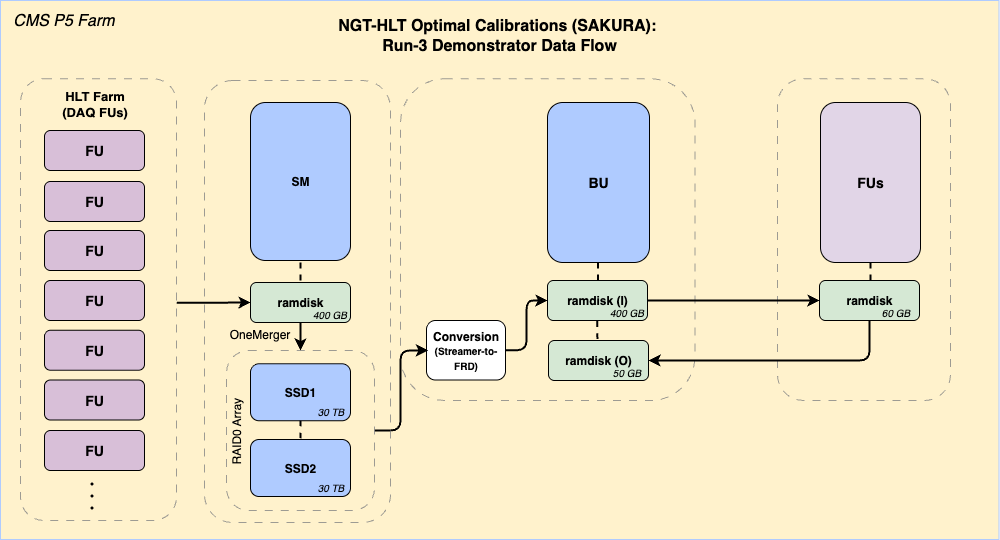

The diagram above was exported from draw.io. Its source (the exported page's mxGraphModel, read from the mxfile embedded in the PNG):
<mxGraphModel dx="-656" dy="622" grid="1" gridSize="10" guides="1" tooltips="1" connect="1" arrows="1" fold="1" page="1" pageScale="1" pageWidth="827" pageHeight="1169" math="0" shadow="0">
  <root>
    <mxCell id="0" />
    <mxCell id="1" parent="0" />
    <mxCell id="VBnaeW3tyLs_7LWYnNDS-3" value="" style="group" parent="1" connectable="0" vertex="1">
      <mxGeometry x="1860" y="240" width="998.5" height="539" as="geometry" />
    </mxCell>
    <mxCell id="nVbvLBho-aKDMSMwRuIr-5" value="" style="edgeStyle=orthogonalEdgeStyle;rounded=1;orthogonalLoop=1;jettySize=auto;html=1;strokeColor=default;strokeWidth=2;curved=0;endArrow=none;endFill=1;spacingTop=0;exitX=0.5;exitY=1;exitDx=0;exitDy=0;startArrow=none;startFill=0;dashed=1;entryX=0.5;entryY=0;entryDx=0;entryDy=0;" parent="VBnaeW3tyLs_7LWYnNDS-3" edge="1">
      <mxGeometry relative="1" as="geometry">
        <mxPoint x="220" y="182" as="sourcePoint" />
        <mxPoint x="220" y="204" as="targetPoint" />
        <Array as="points">
          <mxPoint x="220" y="192" />
          <mxPoint x="220" y="192" />
        </Array>
      </mxGeometry>
    </mxCell>
    <mxCell id="2xcq_pXlM-XG_0S8qXP4-2" value="" style="rounded=1;whiteSpace=wrap;html=1;fillColor=none;dashed=1;dashPattern=8 8;opacity=80;strokeColor=#858585;container=0;" parent="VBnaeW3tyLs_7LWYnNDS-3" vertex="1">
      <mxGeometry x="14" y="81.75" width="186" height="442" as="geometry" />
    </mxCell>
    <mxCell id="wa49Pn-pvh2bLljwLHad-9" value="" style="rounded=0;whiteSpace=wrap;html=1;fillColor=#FFF2CC;strokeColor=light-dark(#afcbff, #5c79a3);fillStyle=solid;container=0;" parent="VBnaeW3tyLs_7LWYnNDS-3" vertex="1">
      <mxGeometry width="998.5" height="539" as="geometry" />
    </mxCell>
    <mxCell id="x_ykKYG2ymdTlrO0Z5TY-57" value="&lt;b&gt;ramdisk&lt;/b&gt;" style="rounded=1;whiteSpace=wrap;html=1;rotation=0;fillColor=#d5e8d4;strokeColor=#000000;container=0;" parent="VBnaeW3tyLs_7LWYnNDS-3" vertex="1">
      <mxGeometry x="819" y="280" width="100" height="40" as="geometry" />
    </mxCell>
    <mxCell id="x_ykKYG2ymdTlrO0Z5TY-62" value="" style="rounded=1;whiteSpace=wrap;html=1;fillColor=none;dashed=1;dashPattern=8 8;opacity=80;strokeColor=#858585;container=0;" parent="VBnaeW3tyLs_7LWYnNDS-3" vertex="1">
      <mxGeometry x="777" y="78.25" width="173" height="321.75" as="geometry" />
    </mxCell>
    <mxCell id="x_ykKYG2ymdTlrO0Z5TY-61" value="" style="rounded=1;whiteSpace=wrap;html=1;fillColor=none;dashed=1;dashPattern=8 8;opacity=80;strokeColor=#858585;container=0;" parent="VBnaeW3tyLs_7LWYnNDS-3" vertex="1">
      <mxGeometry x="400" y="78.25" width="294.5" height="321.75" as="geometry" />
    </mxCell>
    <mxCell id="-1vVAZZULqZGSlAczmIT-1" value="&lt;i&gt;CMS P5 Farm&lt;/i&gt;" style="text;html=1;align=center;verticalAlign=middle;resizable=0;points=[];autosize=1;strokeColor=none;fillColor=none;fontSize=16;container=0;" parent="VBnaeW3tyLs_7LWYnNDS-3" vertex="1">
      <mxGeometry x="2.6950067476382173" y="5" width="120" height="30" as="geometry" />
    </mxCell>
    <mxCell id="iU1aODgmRw8-L7eTGCvN-4" value="&lt;b&gt;&lt;font&gt;Conversion&lt;/font&gt;&lt;/b&gt;&lt;div&gt;&lt;b&gt;&lt;font style=&quot;font-size: 10px;&quot;&gt;(Streamer-to-&lt;br&gt;FRD)&lt;/font&gt;&lt;/b&gt;&lt;/div&gt;" style="rounded=1;whiteSpace=wrap;html=1;align=center;container=0;" parent="VBnaeW3tyLs_7LWYnNDS-3" vertex="1">
      <mxGeometry x="258" y="146.25" width="79" height="59.5" as="geometry" />
    </mxCell>
    <mxCell id="WGdXT72n8x7lZ6ZxNEnB-11" value="&lt;div&gt;&lt;b style=&quot;background-color: transparent; color: light-dark(rgb(0, 0, 0), rgb(255, 255, 255));&quot;&gt;&lt;font&gt;SM&lt;/font&gt;&lt;/b&gt;&lt;/div&gt;" style="rounded=1;whiteSpace=wrap;html=1;rotation=0;fillColor=light-dark(#afcbff, #1d293b);strokeColor=light-dark(#000000,#5C79A3);container=0;" parent="VBnaeW3tyLs_7LWYnNDS-3" vertex="1">
      <mxGeometry x="250" y="102" width="100" height="158" as="geometry" />
    </mxCell>
    <mxCell id="iU1aODgmRw8-L7eTGCvN-7" value="" style="edgeStyle=orthogonalEdgeStyle;rounded=1;orthogonalLoop=1;jettySize=auto;html=1;strokeColor=default;strokeWidth=2;curved=0;endArrow=classic;endFill=1;spacingTop=0;exitX=1;exitY=0.5;exitDx=0;exitDy=0;entryX=0;entryY=0.5;entryDx=0;entryDy=0;" parent="VBnaeW3tyLs_7LWYnNDS-3" source="x_ykKYG2ymdTlrO0Z5TY-38" target="x_ykKYG2ymdTlrO0Z5TY-57" edge="1">
      <mxGeometry relative="1" as="geometry">
        <mxPoint x="660" y="412" as="sourcePoint" />
        <mxPoint x="650" y="381.5" as="targetPoint" />
      </mxGeometry>
    </mxCell>
    <mxCell id="x_ykKYG2ymdTlrO0Z5TY-19" value="" style="edgeStyle=orthogonalEdgeStyle;rounded=1;orthogonalLoop=1;jettySize=auto;html=1;strokeColor=default;strokeWidth=2;curved=0;endArrow=classic;endFill=1;spacingTop=0;entryX=0.5;entryY=0;entryDx=0;entryDy=0;exitX=0.5;exitY=1;exitDx=0;exitDy=0;" parent="VBnaeW3tyLs_7LWYnNDS-3" source="x_ykKYG2ymdTlrO0Z5TY-2" target="x_ykKYG2ymdTlrO0Z5TY-16" edge="1">
      <mxGeometry relative="1" as="geometry">
        <mxPoint x="284" y="322" as="sourcePoint" />
        <mxPoint x="421" y="322" as="targetPoint" />
      </mxGeometry>
    </mxCell>
    <mxCell id="wa49Pn-pvh2bLljwLHad-33" value="&lt;font&gt;NGT-HLT Optimal Calibrations (SAKURA):&amp;nbsp;&lt;/font&gt;&lt;div&gt;&lt;font&gt;Run-3 Demonstrator Data Flow&lt;/font&gt;&lt;/div&gt;" style="text;html=1;strokeColor=none;fillColor=none;align=center;verticalAlign=middle;whiteSpace=wrap;rounded=0;fontSize=16;fontStyle=1;container=0;" parent="VBnaeW3tyLs_7LWYnNDS-3" vertex="1">
      <mxGeometry x="334.25" y="20" width="330" height="30" as="geometry" />
    </mxCell>
    <mxCell id="x_ykKYG2ymdTlrO0Z5TY-52" value="&lt;b&gt;&lt;font&gt;Conversion&lt;/font&gt;&lt;/b&gt;&lt;div&gt;&lt;b&gt;&lt;font style=&quot;font-size: 10px;&quot;&gt;(Streamer-to-&lt;br&gt;FRD)&lt;/font&gt;&lt;/b&gt;&lt;/div&gt;" style="rounded=1;whiteSpace=wrap;html=1;align=center;container=0;" parent="VBnaeW3tyLs_7LWYnNDS-3" vertex="1">
      <mxGeometry x="426" y="320" width="79" height="59.5" as="geometry" />
    </mxCell>
    <mxCell id="x_ykKYG2ymdTlrO0Z5TY-53" value="" style="edgeStyle=orthogonalEdgeStyle;rounded=1;orthogonalLoop=1;jettySize=auto;html=1;strokeColor=default;strokeWidth=2;curved=0;endArrow=classic;endFill=1;spacingTop=0;exitX=1;exitY=0.5;exitDx=0;exitDy=0;entryX=0.019;entryY=0.502;entryDx=0;entryDy=0;entryPerimeter=0;" parent="VBnaeW3tyLs_7LWYnNDS-3" source="x_ykKYG2ymdTlrO0Z5TY-16" target="x_ykKYG2ymdTlrO0Z5TY-52" edge="1">
      <mxGeometry relative="1" as="geometry">
        <mxPoint x="470" y="480" as="sourcePoint" />
        <mxPoint x="390" y="430" as="targetPoint" />
      </mxGeometry>
    </mxCell>
    <mxCell id="hIWg0OG6KV_40AornxaS-19" value="" style="edgeStyle=orthogonalEdgeStyle;rounded=1;orthogonalLoop=1;jettySize=auto;html=1;strokeColor=default;strokeWidth=2;curved=0;endArrow=classic;endFill=1;spacingTop=0;entryX=0;entryY=0.5;entryDx=0;entryDy=0;exitX=1;exitY=0.5;exitDx=0;exitDy=0;" parent="VBnaeW3tyLs_7LWYnNDS-3" source="x_ykKYG2ymdTlrO0Z5TY-52" target="x_ykKYG2ymdTlrO0Z5TY-38" edge="1">
      <mxGeometry relative="1" as="geometry">
        <mxPoint x="473.42999999999984" y="412.78" as="sourcePoint" />
        <mxPoint x="511.42999999999984" y="412.78" as="targetPoint" />
      </mxGeometry>
    </mxCell>
    <mxCell id="x_ykKYG2ymdTlrO0Z5TY-59" value="&lt;div&gt;&lt;b style=&quot;font-size: 14px; background-color: transparent; color: light-dark(rgb(0, 0, 0), rgb(255, 255, 255));&quot;&gt;FUs&lt;/b&gt;&lt;/div&gt;" style="rounded=1;whiteSpace=wrap;html=1;rotation=0;fillColor=#e1d5e7;strokeColor=#000000;container=0;" parent="VBnaeW3tyLs_7LWYnNDS-3" vertex="1">
      <mxGeometry x="820" y="102" width="100" height="160" as="geometry" />
    </mxCell>
    <mxCell id="x_ykKYG2ymdTlrO0Z5TY-60" value="" style="edgeStyle=orthogonalEdgeStyle;rounded=1;orthogonalLoop=1;jettySize=auto;html=1;strokeColor=default;strokeWidth=2;curved=0;endArrow=classic;endFill=1;spacingTop=0;exitX=0.5;exitY=1;exitDx=0;exitDy=0;entryX=1;entryY=0.5;entryDx=0;entryDy=0;" parent="VBnaeW3tyLs_7LWYnNDS-3" source="x_ykKYG2ymdTlrO0Z5TY-57" target="x_ykKYG2ymdTlrO0Z5TY-41" edge="1">
      <mxGeometry relative="1" as="geometry">
        <mxPoint x="764" y="385.5" as="sourcePoint" />
        <mxPoint x="933" y="385.5" as="targetPoint" />
      </mxGeometry>
    </mxCell>
    <mxCell id="nVbvLBho-aKDMSMwRuIr-3" value="" style="edgeStyle=orthogonalEdgeStyle;rounded=1;orthogonalLoop=1;jettySize=auto;html=1;strokeColor=default;strokeWidth=2;curved=0;endArrow=none;endFill=1;spacingTop=0;exitX=0.5;exitY=1;exitDx=0;exitDy=0;startArrow=none;startFill=0;dashed=1;entryX=0.5;entryY=0;entryDx=0;entryDy=0;" parent="VBnaeW3tyLs_7LWYnNDS-3" edge="1">
      <mxGeometry relative="1" as="geometry">
        <mxPoint x="597.46" y="262" as="sourcePoint" />
        <mxPoint x="597.46" y="284" as="targetPoint" />
        <Array as="points" />
      </mxGeometry>
    </mxCell>
    <mxCell id="nVbvLBho-aKDMSMwRuIr-4" value="" style="edgeStyle=orthogonalEdgeStyle;rounded=1;orthogonalLoop=1;jettySize=auto;html=1;strokeColor=default;strokeWidth=2;curved=0;endArrow=none;endFill=1;spacingTop=0;exitX=0.5;exitY=1;exitDx=0;exitDy=0;startArrow=none;startFill=0;dashed=1;entryX=0.5;entryY=0;entryDx=0;entryDy=0;" parent="VBnaeW3tyLs_7LWYnNDS-3" edge="1">
      <mxGeometry relative="1" as="geometry">
        <mxPoint x="869.9200000000001" y="262" as="sourcePoint" />
        <mxPoint x="869.9200000000001" y="284" as="targetPoint" />
        <Array as="points" />
      </mxGeometry>
    </mxCell>
    <mxCell id="2xcq_pXlM-XG_0S8qXP4-1" value="&lt;div&gt;&lt;span style=&quot;font-size: 14px;&quot;&gt;&lt;b&gt;FU&lt;/b&gt;&lt;/span&gt;&lt;/div&gt;" style="rounded=1;whiteSpace=wrap;html=1;rotation=0;fillColor=#D8BFD8;fontColor=default;strokeColor=default;container=0;" parent="VBnaeW3tyLs_7LWYnNDS-3" vertex="1">
      <mxGeometry x="44" y="130" width="100" height="40" as="geometry" />
    </mxCell>
    <mxCell id="2xcq_pXlM-XG_0S8qXP4-3" value="&lt;font&gt;&lt;b&gt;HLT Farm&lt;/b&gt;&lt;/font&gt;&lt;div&gt;&lt;font&gt;&lt;b&gt;(DAQ FUs)&lt;/b&gt;&lt;/font&gt;&lt;/div&gt;" style="text;html=1;align=center;verticalAlign=middle;resizable=0;points=[];autosize=1;strokeColor=none;fillColor=none;fontSize=13;rotation=0;container=0;" parent="VBnaeW3tyLs_7LWYnNDS-3" vertex="1">
      <mxGeometry x="49" y="83.25" width="90" height="40" as="geometry" />
    </mxCell>
    <mxCell id="2xcq_pXlM-XG_0S8qXP4-7" value="&lt;div&gt;&lt;span style=&quot;font-size: 14px;&quot;&gt;&lt;b&gt;FU&lt;/b&gt;&lt;/span&gt;&lt;/div&gt;" style="rounded=1;whiteSpace=wrap;html=1;rotation=0;fillColor=#D8BFD8;fontColor=default;strokeColor=default;container=0;" parent="VBnaeW3tyLs_7LWYnNDS-3" vertex="1">
      <mxGeometry x="44" y="181" width="100" height="40" as="geometry" />
    </mxCell>
    <mxCell id="2xcq_pXlM-XG_0S8qXP4-9" value="&lt;div&gt;&lt;span style=&quot;font-size: 14px;&quot;&gt;&lt;b&gt;FU&lt;/b&gt;&lt;/span&gt;&lt;/div&gt;" style="rounded=1;whiteSpace=wrap;html=1;rotation=0;fillColor=#D8BFD8;fontColor=default;strokeColor=default;container=0;" parent="VBnaeW3tyLs_7LWYnNDS-3" vertex="1">
      <mxGeometry x="44" y="230" width="100" height="40" as="geometry" />
    </mxCell>
    <mxCell id="2xcq_pXlM-XG_0S8qXP4-10" value="&lt;div&gt;&lt;span style=&quot;font-size: 14px;&quot;&gt;&lt;b&gt;FU&lt;/b&gt;&lt;/span&gt;&lt;/div&gt;" style="rounded=1;whiteSpace=wrap;html=1;rotation=0;fillColor=#D8BFD8;fontColor=default;strokeColor=default;container=0;" parent="VBnaeW3tyLs_7LWYnNDS-3" vertex="1">
      <mxGeometry x="44" y="280" width="100" height="40" as="geometry" />
    </mxCell>
    <mxCell id="2xcq_pXlM-XG_0S8qXP4-11" value="&lt;div&gt;&lt;span style=&quot;font-size: 14px;&quot;&gt;&lt;b&gt;FU&lt;/b&gt;&lt;/span&gt;&lt;/div&gt;" style="rounded=1;whiteSpace=wrap;html=1;rotation=0;fillColor=#D8BFD8;fontColor=default;strokeColor=default;container=0;" parent="VBnaeW3tyLs_7LWYnNDS-3" vertex="1">
      <mxGeometry x="44" y="329.75" width="100" height="40" as="geometry" />
    </mxCell>
    <mxCell id="2xcq_pXlM-XG_0S8qXP4-12" value="&lt;div&gt;&lt;span style=&quot;font-size: 14px;&quot;&gt;&lt;b&gt;FU&lt;/b&gt;&lt;/span&gt;&lt;/div&gt;" style="rounded=1;whiteSpace=wrap;html=1;rotation=0;fillColor=#D8BFD8;fontColor=default;strokeColor=default;container=0;" parent="VBnaeW3tyLs_7LWYnNDS-3" vertex="1">
      <mxGeometry x="44" y="379.5" width="100" height="40" as="geometry" />
    </mxCell>
    <mxCell id="2xcq_pXlM-XG_0S8qXP4-67" value="&lt;div&gt;&lt;span style=&quot;font-size: 14px;&quot;&gt;&lt;b&gt;FU&lt;/b&gt;&lt;/span&gt;&lt;/div&gt;" style="rounded=1;whiteSpace=wrap;html=1;rotation=0;fillColor=#D8BFD8;fontColor=default;strokeColor=default;container=0;" parent="VBnaeW3tyLs_7LWYnNDS-3" vertex="1">
      <mxGeometry x="44" y="430" width="100" height="40" as="geometry" />
    </mxCell>
    <mxCell id="2xcq_pXlM-XG_0S8qXP4-70" value="&lt;ul&gt;&lt;li&gt;&amp;nbsp;&lt;/li&gt;&lt;li&gt;&amp;nbsp;&lt;/li&gt;&lt;li&gt;&lt;br&gt;&lt;/li&gt;&lt;/ul&gt;" style="text;html=1;strokeColor=none;fillColor=none;align=center;verticalAlign=middle;whiteSpace=wrap;rounded=0;fontSize=10;fontStyle=1;container=0;" parent="VBnaeW3tyLs_7LWYnNDS-3" vertex="1">
      <mxGeometry x="74" y="478" width="20" height="30" as="geometry" />
    </mxCell>
    <mxCell id="2xcq_pXlM-XG_0S8qXP4-69" value="" style="rounded=1;whiteSpace=wrap;html=1;fillColor=none;dashed=1;dashPattern=8 8;opacity=80;strokeColor=#858585;container=0;" parent="VBnaeW3tyLs_7LWYnNDS-3" vertex="1">
      <mxGeometry x="20" y="78.25" width="156" height="441.75" as="geometry" />
    </mxCell>
    <mxCell id="x_ykKYG2ymdTlrO0Z5TY-18" value="" style="edgeStyle=orthogonalEdgeStyle;rounded=1;orthogonalLoop=1;jettySize=auto;html=1;strokeColor=default;strokeWidth=2;curved=0;endArrow=classic;endFill=1;spacingTop=0;entryX=0;entryY=0.5;entryDx=0;entryDy=0;exitX=1.001;exitY=0.507;exitDx=0;exitDy=0;exitPerimeter=0;" parent="VBnaeW3tyLs_7LWYnNDS-3" source="2xcq_pXlM-XG_0S8qXP4-69" target="x_ykKYG2ymdTlrO0Z5TY-2" edge="1">
      <mxGeometry relative="1" as="geometry">
        <mxPoint x="160" y="310" as="sourcePoint" />
        <mxPoint x="270" y="178.5" as="targetPoint" />
      </mxGeometry>
    </mxCell>
    <mxCell id="x_ykKYG2ymdTlrO0Z5TY-2" value="&lt;b&gt;ramdisk&lt;/b&gt;" style="rounded=1;whiteSpace=wrap;html=1;rotation=0;fillColor=#d5e8d4;strokeColor=#000000;container=0;" parent="VBnaeW3tyLs_7LWYnNDS-3" vertex="1">
      <mxGeometry x="250" y="282" width="100" height="40" as="geometry" />
    </mxCell>
    <mxCell id="x_ykKYG2ymdTlrO0Z5TY-20" value="&lt;i&gt;&lt;font style=&quot;font-size: 10px;&quot;&gt;400 GB&lt;/font&gt;&lt;/i&gt;" style="text;html=1;align=center;verticalAlign=middle;resizable=0;points=[];autosize=1;strokeColor=none;fillColor=none;fontSize=16;rotation=0;container=0;" parent="VBnaeW3tyLs_7LWYnNDS-3" vertex="1">
      <mxGeometry x="299" y="297.5" width="60" height="30" as="geometry" />
    </mxCell>
    <mxCell id="WGdXT72n8x7lZ6ZxNEnB-13" value="" style="rounded=1;whiteSpace=wrap;html=1;fillColor=none;dashed=1;dashPattern=8 8;opacity=80;strokeColor=#858585;container=0;" parent="VBnaeW3tyLs_7LWYnNDS-3" vertex="1">
      <mxGeometry x="204" y="80" width="186" height="442" as="geometry" />
    </mxCell>
    <mxCell id="x_ykKYG2ymdTlrO0Z5TY-16" value="" style="rounded=1;whiteSpace=wrap;html=1;fillColor=none;dashed=1;dashPattern=8 8;opacity=80;strokeColor=#858585;container=0;" parent="VBnaeW3tyLs_7LWYnNDS-3" vertex="1">
      <mxGeometry x="226" y="350" width="148" height="160" as="geometry" />
    </mxCell>
    <mxCell id="x_ykKYG2ymdTlrO0Z5TY-17" value="&lt;font style=&quot;font-size: 12px;&quot;&gt;RAID0 Array&lt;/font&gt;" style="text;html=1;align=center;verticalAlign=middle;resizable=0;points=[];autosize=1;strokeColor=none;fillColor=none;fontSize=16;rotation=-90;container=0;" parent="VBnaeW3tyLs_7LWYnNDS-3" vertex="1">
      <mxGeometry x="191" y="416.25" width="90" height="30" as="geometry" />
    </mxCell>
    <mxCell id="x_ykKYG2ymdTlrO0Z5TY-48" value="" style="edgeStyle=orthogonalEdgeStyle;rounded=1;orthogonalLoop=1;jettySize=auto;html=1;strokeColor=default;strokeWidth=2;curved=0;endArrow=none;endFill=1;spacingTop=0;exitX=0.499;exitY=0.993;exitDx=0;exitDy=0;exitPerimeter=0;entryX=0.5;entryY=0;entryDx=0;entryDy=0;startArrow=none;startFill=0;dashed=1;" parent="VBnaeW3tyLs_7LWYnNDS-3" source="x_ykKYG2ymdTlrO0Z5TY-29" target="x_ykKYG2ymdTlrO0Z5TY-15" edge="1">
      <mxGeometry relative="1" as="geometry">
        <mxPoint x="299.87000000000035" y="420.25" as="sourcePoint" />
        <mxPoint x="300.1700000000005" y="452.197" as="targetPoint" />
        <Array as="points">
          <mxPoint x="300" y="435.25" />
          <mxPoint x="300" y="435.25" />
          <mxPoint x="300" y="439.25" />
        </Array>
      </mxGeometry>
    </mxCell>
    <mxCell id="x_ykKYG2ymdTlrO0Z5TY-15" value="&lt;b&gt;SSD2&lt;/b&gt;" style="rounded=1;whiteSpace=wrap;html=1;rotation=0;fillColor=#AFCBFF;fontColor=default;strokeColor=default;container=0;" parent="VBnaeW3tyLs_7LWYnNDS-3" vertex="1">
      <mxGeometry x="250" y="439" width="100" height="57" as="geometry" />
    </mxCell>
    <mxCell id="x_ykKYG2ymdTlrO0Z5TY-23" value="&lt;i&gt;&lt;font style=&quot;font-size: 10px;&quot;&gt;30 TB&lt;/font&gt;&lt;/i&gt;" style="text;html=1;align=center;verticalAlign=middle;resizable=0;points=[];autosize=1;strokeColor=none;fillColor=none;fontSize=16;rotation=0;container=0;" parent="VBnaeW3tyLs_7LWYnNDS-3" vertex="1">
      <mxGeometry x="305" y="471" width="50" height="30" as="geometry" />
    </mxCell>
    <mxCell id="x_ykKYG2ymdTlrO0Z5TY-29" value="&lt;b&gt;SSD1&lt;/b&gt;" style="rounded=1;whiteSpace=wrap;html=1;rotation=0;fillColor=#AFCBFF;fontColor=default;strokeColor=default;container=0;" parent="VBnaeW3tyLs_7LWYnNDS-3" vertex="1">
      <mxGeometry x="250" y="363.25" width="100" height="57" as="geometry" />
    </mxCell>
    <mxCell id="x_ykKYG2ymdTlrO0Z5TY-30" value="&lt;i&gt;&lt;font style=&quot;font-size: 10px;&quot;&gt;30 TB&lt;/font&gt;&lt;/i&gt;" style="text;html=1;align=center;verticalAlign=middle;resizable=0;points=[];autosize=1;strokeColor=none;fillColor=none;fontSize=16;rotation=0;container=0;" parent="VBnaeW3tyLs_7LWYnNDS-3" vertex="1">
      <mxGeometry x="305" y="395.25" width="50" height="30" as="geometry" />
    </mxCell>
    <mxCell id="x_ykKYG2ymdTlrO0Z5TY-49" value="" style="edgeStyle=orthogonalEdgeStyle;rounded=1;orthogonalLoop=1;jettySize=auto;html=1;strokeColor=default;strokeWidth=2;curved=0;endArrow=none;endFill=1;spacingTop=0;exitX=0.498;exitY=1.011;exitDx=0;exitDy=0;exitPerimeter=0;startArrow=none;startFill=0;dashed=1;" parent="VBnaeW3tyLs_7LWYnNDS-3" source="x_ykKYG2ymdTlrO0Z5TY-38" edge="1">
      <mxGeometry relative="1" as="geometry">
        <mxPoint x="596.8499999999999" y="320" as="sourcePoint" />
        <mxPoint x="597" y="340" as="targetPoint" />
        <Array as="points">
          <mxPoint x="597" y="335" />
          <mxPoint x="597" y="335" />
        </Array>
      </mxGeometry>
    </mxCell>
    <mxCell id="WGdXT72n8x7lZ6ZxNEnB-12" value="&lt;div&gt;&lt;b style=&quot;font-size: 14px; background-color: transparent; color: light-dark(rgb(0, 0, 0), rgb(255, 255, 255));&quot;&gt;BU&lt;/b&gt;&lt;/div&gt;" style="rounded=1;whiteSpace=wrap;html=1;rotation=0;fillColor=light-dark(#afcbff, #1d293b);strokeColor=light-dark(#000000,#5C79A3);container=0;" parent="VBnaeW3tyLs_7LWYnNDS-3" vertex="1">
      <mxGeometry x="547" y="102" width="102" height="160" as="geometry" />
    </mxCell>
    <mxCell id="x_ykKYG2ymdTlrO0Z5TY-38" value="&lt;b&gt;ramdisk (I)&lt;/b&gt;" style="rounded=1;whiteSpace=wrap;html=1;rotation=0;fillColor=#d5e8d4;strokeColor=#000000;container=0;" parent="VBnaeW3tyLs_7LWYnNDS-3" vertex="1">
      <mxGeometry x="547" y="280" width="100" height="40" as="geometry" />
    </mxCell>
    <mxCell id="x_ykKYG2ymdTlrO0Z5TY-39" value="&lt;i&gt;&lt;font style=&quot;font-size: 10px;&quot;&gt;400 GB&lt;/font&gt;&lt;/i&gt;" style="text;html=1;align=center;verticalAlign=middle;resizable=0;points=[];autosize=1;strokeColor=none;fillColor=none;fontSize=16;rotation=0;container=0;" parent="VBnaeW3tyLs_7LWYnNDS-3" vertex="1">
      <mxGeometry x="596" y="295.5" width="60" height="30" as="geometry" />
    </mxCell>
    <mxCell id="x_ykKYG2ymdTlrO0Z5TY-41" value="&lt;b&gt;ramdisk (O)&lt;/b&gt;" style="rounded=1;whiteSpace=wrap;html=1;rotation=0;fillColor=#d5e8d4;strokeColor=#000000;container=0;" parent="VBnaeW3tyLs_7LWYnNDS-3" vertex="1">
      <mxGeometry x="548" y="340" width="100" height="40" as="geometry" />
    </mxCell>
    <mxCell id="x_ykKYG2ymdTlrO0Z5TY-42" value="&lt;i&gt;&lt;font style=&quot;font-size: 10px;&quot;&gt;50 GB&lt;/font&gt;&lt;/i&gt;" style="text;html=1;align=center;verticalAlign=middle;resizable=0;points=[];autosize=1;strokeColor=none;fillColor=none;fontSize=16;rotation=0;container=0;" parent="VBnaeW3tyLs_7LWYnNDS-3" vertex="1">
      <mxGeometry x="601" y="355.5" width="50" height="30" as="geometry" />
    </mxCell>
    <mxCell id="x_ykKYG2ymdTlrO0Z5TY-58" value="&lt;i&gt;&lt;font style=&quot;font-size: 10px;&quot;&gt;60 GB&lt;/font&gt;&lt;/i&gt;" style="text;html=1;align=center;verticalAlign=middle;resizable=0;points=[];autosize=1;strokeColor=none;fillColor=none;fontSize=16;rotation=0;container=0;" parent="VBnaeW3tyLs_7LWYnNDS-3" vertex="1">
      <mxGeometry x="869.5" y="295.5" width="50" height="30" as="geometry" />
    </mxCell>
    <mxCell id="K5gyw1BxAby83n8kJWAw-2" value="&lt;font style=&quot;font-size: 12px;&quot;&gt;OneMerger&lt;/font&gt;" style="text;html=1;align=center;verticalAlign=middle;resizable=0;points=[];autosize=1;strokeColor=none;fillColor=none;fontSize=16;rotation=0;container=0;" vertex="1" parent="VBnaeW3tyLs_7LWYnNDS-3">
      <mxGeometry x="219" y="318" width="80" height="30" as="geometry" />
    </mxCell>
    <mxCell id="K5gyw1BxAby83n8kJWAw-1" value="" style="edgeStyle=orthogonalEdgeStyle;rounded=1;orthogonalLoop=1;jettySize=auto;html=1;strokeColor=default;strokeWidth=2;curved=0;endArrow=none;endFill=1;spacingTop=0;exitX=0.5;exitY=1;exitDx=0;exitDy=0;startArrow=none;startFill=0;dashed=1;entryX=0.5;entryY=0;entryDx=0;entryDy=0;" edge="1" parent="1">
      <mxGeometry relative="1" as="geometry">
        <mxPoint x="2160" y="502" as="sourcePoint" />
        <mxPoint x="2160" y="524" as="targetPoint" />
        <Array as="points" />
      </mxGeometry>
    </mxCell>
  </root>
</mxGraphModel>